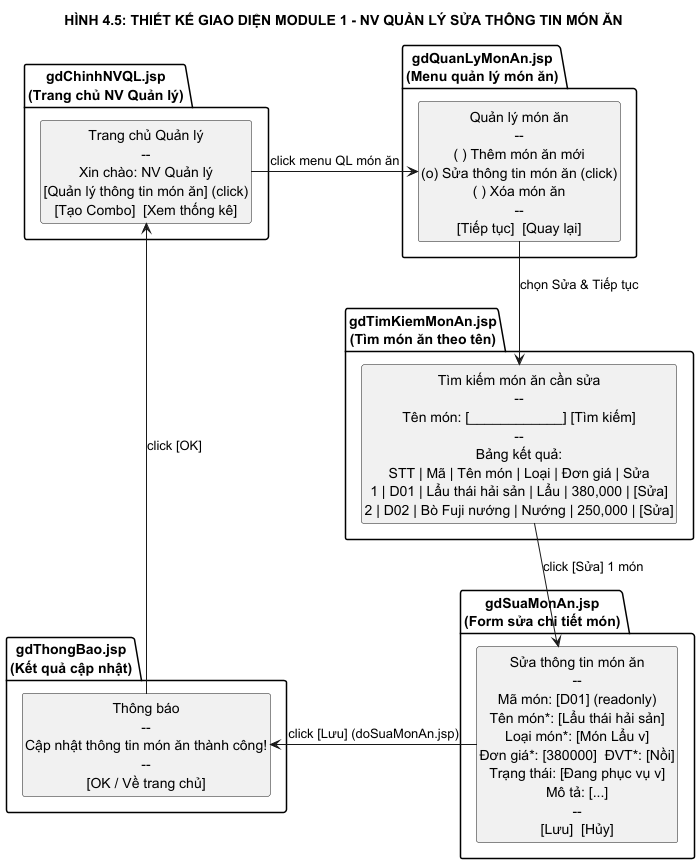

The diagram above was rendered by PlantUML. Its source (embedded in the PNG):
@startuml Design_03a_Module1_UIFlow
skinparam monochrome true
skinparam shadowing false
skinparam defaultTextAlignment center
hide circle
hide empty members

title HÌNH 4.5: THIẾT KẾ GIAO DIỆN MODULE 1 - NV QUẢN LÝ SỬA THÔNG TIN MÓN ĂN

package "gdChinhNVQL.jsp\n(Trang chủ NV Quản lý)" as P1 {
  class "Trang chủ Quản lý\n--\nXin chào: NV Quản lý\n[Quản lý thông tin món ăn] (click)\n[Tạo Combo]  [Xem thống kê]" as UI1
}

package "gdQuanLyMonAn.jsp\n(Menu quản lý món ăn)" as P2 {
  class "Quản lý món ăn\n--\n( ) Thêm món ăn mới\n(o) Sửa thông tin món ăn (click)\n( ) Xóa món ăn\n--\n[Tiếp tục]  [Quay lại]" as UI2
}

package "gdTimKiemMonAn.jsp\n(Tìm món ăn theo tên)" as P3 {
  class "Tìm kiếm món ăn cần sửa\n--\nTên món: [____________] [Tìm kiếm]\n--\nBảng kết quả:\nSTT | Mã | Tên món | Loại | Đơn giá | Sửa\n1 | D01 | Lẩu thái hải sản | Lẩu | 380,000 | [Sửa]\n2 | D02 | Bò Fuji nướng | Nướng | 250,000 | [Sửa]" as UI3
}

package "gdSuaMonAn.jsp\n(Form sửa chi tiết món)" as P4 {
  class "Sửa thông tin món ăn\n--\nMã món: [D01] (readonly)\nTên món*: [Lẩu thái hải sản]\nLoại món*: [Món Lẩu v]\nĐơn giá*: [380000]  ĐVT*: [Nồi]\nTrạng thái: [Đang phục vụ v]\nMô tả: [...]\n--\n[Lưu]  [Hủy]" as UI4
}

package "gdThongBao.jsp\n(Kết quả cập nhật)" as P5 {
  class "Thông báo\n--\nCập nhật thông tin món ăn thành công!\n--\n[OK / Về trang chủ]" as UI5
}

UI1 -right-> UI2 : click menu QL món ăn
UI2 -down-> UI3 : chọn Sửa & Tiếp tục
UI3 -down-> UI4 : click [Sửa] 1 món
UI4 -right-> UI5 : click [Lưu] (doSuaMonAn.jsp)
UI5 -up-> UI1 : click [OK]

@enduml